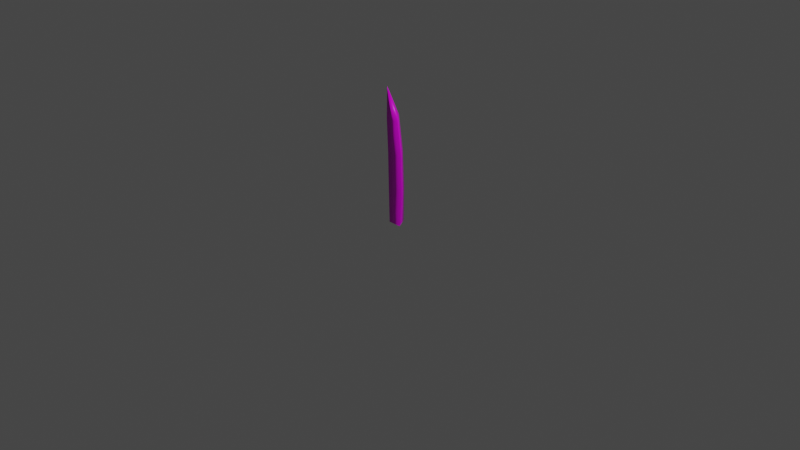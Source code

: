 # Source: untitled.blend  (saved by Blender 2.80.75; exported with 4.5.12 LTS)
import bpy
from mathutils import Matrix  # noqa: F401  (used for matrix-valued properties, if any)

bpy.ops.wm.read_factory_settings(use_empty=True)
scene = bpy.context.scene
scene.name = 'Scene'

# ---- collections
col_collection = bpy.data.collections.new('Collection'); scene.collection.children.link(col_collection)

# ---- images (referenced by path relative to the original .blend; pixels are not part of the script)
import os
ASSET_DIR = os.environ.get("B2B_ASSET_DIR", "")  # directory of the original .blend (textures are referenced by path, not embedded)
HERE = os.path.dirname(os.path.abspath(__file__))  # packed textures are extracted next to this script under _unpacked/

def load_image(name, relpath, width, height, colorspace="sRGB"):
    """Load a texture the original file referenced (path relative to the .blend, or extracted next to this script)."""
    p = next((c for c in (os.path.join(HERE, relpath), os.path.join(ASSET_DIR, relpath)) if relpath and os.path.exists(c)), "")
    if p:
        img = bpy.data.images.load(p, check_existing=True)
        img.name = name
    else:  # same state as the original file: an image datablock whose file is absent (Cycles renders it pink)
        img = bpy.data.images.new(name, width, height)
        img.source = "FILE"
        img.filepath = "//" + (relpath or name)
    img.colorspace_settings.name = colorspace
    return img
img_weed_png = load_image('weed.png', 'weed.png', 1024, 1024, 'sRGB')

# ---- materials (node trees are filled in below, after node groups)
mat_weed = bpy.data.materials.new('weed')
mat_weed.alpha_threshold = 0.0
mat_weed.use_transparent_shadow = False
mat_weed.line_color = (0.0, 0.0, 0.0, 1.0)

# ---- material node trees
mat_weed.use_nodes = True; mat_weed.node_tree.nodes.clear()
_N = mat_weed.node_tree.nodes; _L = mat_weed.node_tree.links
n0 = _N.new('ShaderNodeOutputMaterial'); n0.name = 'Material Output'; n0.location = (300, 300)
n1 = _N.new('ShaderNodeBsdfPrincipled'); n1.name = 'Principled BSDF'; n1.location = (10, 300)
n1.distribution = 'GGX'
n1.subsurface_method = 'BURLEY'
n1.inputs[2].default_value = 0.4
n1.inputs[3].default_value = 1.45
n1.inputs[27].default_value = (0.0, 0.0, 0.0, 1.0)
n1.inputs[28].default_value = 1.0
n2 = _N.new('ShaderNodeTexImage'); n2.name = 'Image Texture'; n2.location = (-280, 280)
n2.image = img_weed_png
_L.new(n1.outputs[0], n0.inputs[0])
_L.new(n2.outputs[0], n1.inputs[0])
n0.is_active_output = True

# ---- world
world_world = bpy.data.worlds.new('World'); scene.world = world_world
world_world.use_nodes = True; world_world.node_tree.nodes.clear()
_N = world_world.node_tree.nodes; _L = world_world.node_tree.links
n0 = _N.new('ShaderNodeOutputWorld'); n0.name = 'World Output'; n0.location = (300, 300)
n1 = _N.new('ShaderNodeBackground'); n1.name = 'Background'; n1.location = (10, 300)
n1.inputs[0].default_value = (0.05088, 0.05088, 0.05088, 1.0)
_L.new(n1.outputs[0], n0.inputs[0])
n0.is_active_output = True
world_world.color = (0.05088, 0.05088, 0.05088)
world_world.use_sun_shadow = False
world_world.sun_shadow_jitter_overblur = 0.0

# ---- cameras
cam_camera = bpy.data.cameras.new('Camera')
cam_camera.clip_end = 100.0
cam_camera.ortho_scale = 7.314

# ---- lights
light_light = bpy.data.lights.new('Light', 'POINT')
light_light.transmission_factor = 0.0
light_light.energy = 1000.0
light_light.shadow_soft_size = 0.1
light_light.shadow_maximum_resolution = 0.006
light_light.use_absolute_resolution = True

# ---- meshes
me_cube = bpy.data.meshes.new('Cube')
me_cube.from_pydata([(-2.41e-16, 0.068, 0.3363), (-1.968e-16, 0.06243, -0.03759), (0.0894, -0.0589, 0.3363), (0.07365, -0.06447, -0.03759), (-0.0894, -0.0589, 0.3363), (-0.07365, -0.06447, -0.03759), (-2.418e-16, 0.04958, 0.74), (0.08937, -0.06516, 0.713), (-0.08937, -0.06516, 0.713), (-2.079e-16, -0.1551, 1.451), (-0.07388, -0.09534, 1.091), (-2.193e-16, -0.003747, 1.128), (0.07388, -0.09534, 1.091)], [], [(0, 4, 8, 6), (3, 2, 4, 5), (5, 4, 0, 1), (1, 0, 2, 3), (11, 10, 9), (2, 0, 6, 7), (4, 2, 7, 8), (12, 11, 9), (10, 12, 9), (8, 7, 12, 10), (7, 6, 11, 12), (6, 8, 10, 11)])
me_cube.polygons.foreach_set('use_smooth', [True] * 12)
_uv = me_cube.uv_layers.new(name='UVMap')
_uv.uv.foreach_set('vector', [0.3256, 0.2562, 0.6283, 0.2585, 0.6218, 0.5016, 0.3373, 0.5173, 0.9539, 0.01936, 0.9846, 0.2607, 0.6359, 0.2607, 0.6666, 0.01936, 0.6359, 0.01821, 0.6283, 0.2585, 0.3256, 0.2562, 0.3509, 0.0154, 0.3004, 0.0154, 0.3256, 0.2562, 0.02293, 0.2585, 0.0154, 0.01821, 0.4053, 0.7695, 0.6359, 0.7471, 0.6322, 0.9846, 0.02293, 0.2585, 0.3256, 0.2562, 0.314, 0.5173, 0.02948, 0.5016, 0.6359, 0.2607, 0.9846, 0.2607, 0.9846, 0.5042, 0.6359, 0.5042, 0.0154, 0.7471, 0.246, 0.7695, 0.01907, 0.9846, 0.6661, 0.7495, 0.9543, 0.7495, 0.8102, 0.9846, 0.6359, 0.5042, 0.9846, 0.5042, 0.9543, 0.7495, 0.6661, 0.7495, 0.02948, 0.5016, 0.314, 0.5173, 0.246, 0.7695, 0.0154, 0.7471, 0.3373, 0.5173, 0.6218, 0.5016, 0.6359, 0.7471, 0.4053, 0.7695])
me_cube.materials.append(mat_weed)
me_cube.use_remesh_preserve_volume = False
me_cube.use_remesh_preserve_attributes = False
me_cube.use_mirror_vertex_groups = False
me_cube.update()

# ---- objects
ob_cube = bpy.data.objects.new('Cube', me_cube)
ob_light = bpy.data.objects.new('Light', light_light)
ob_camera = bpy.data.objects.new('Camera', cam_camera)

# ---- transforms, parenting, visibility, modifiers, constraints
ob_cube.location = (0.0, 0.0, 0.0)
ob_cube.lock_rotations_4d = False
ob_cube.empty_display_type = 'ARROWS'
ob_cube.lineart.crease_threshold = 0.0
ob_light.location = (4.076, 1.005, 5.904)
ob_light.rotation_euler = (0.6503, 0.05522, 1.866)
ob_light.lock_rotations_4d = False
ob_light.empty_display_type = 'ARROWS'
ob_light.color = (0.0, 0.0, 0.0, 0.0)
ob_light.lineart.crease_threshold = 0.0
ob_camera.location = (7.359, -6.926, 4.958)
ob_camera.rotation_euler = (1.109, 0.0, 0.8149)
ob_camera.lock_rotations_4d = False
ob_camera.empty_display_type = 'ARROWS'
ob_camera.color = (0.0, 0.0, 0.0, 0.0)
ob_camera.display_type = 'WIRE'
ob_camera.lineart.crease_threshold = 0.0

# ---- collection membership
col_collection.objects.link(ob_cube)
col_collection.objects.link(ob_light)
col_collection.objects.link(ob_camera)

# ---- scene / render settings (as saved in the file)
scene.camera = ob_camera
scene.frame_start = 1; scene.frame_end = 250; scene.frame_set(1)
scene.render.engine = 'BLENDER_EEVEE_NEXT'
scene.cycles.use_denoising = False
scene.cycles.samples = 128
scene.cycles.sampling_pattern = 'TABULATED_SOBOL'
scene.cycles.use_adaptive_sampling = False
scene.cycles.use_light_tree = False
scene.view_settings.view_transform = 'Filmic'
bpy.context.view_layer.update()
